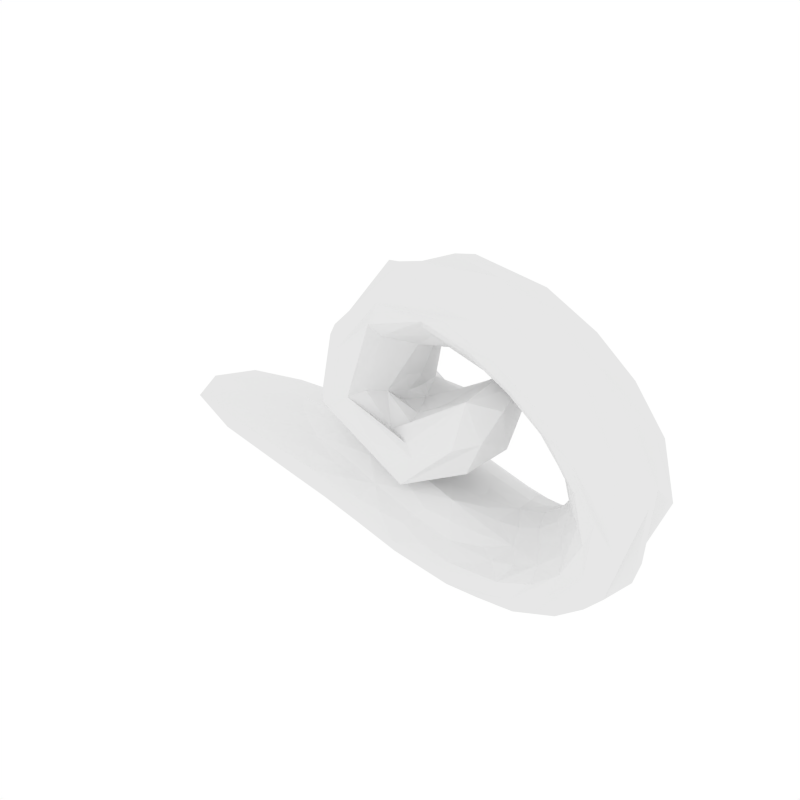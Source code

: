 # Source: Cloud5.blend  (saved by Blender 2.79.0; exported with 4.5.12 LTS)
import bpy
from mathutils import Matrix  # noqa: F401  (used for matrix-valued properties, if any)

bpy.ops.wm.read_factory_settings(use_empty=True)
scene = bpy.context.scene
scene.name = 'Scene'

# ---- collections
col_collection_1 = bpy.data.collections.new('Collection 1'); scene.collection.children.link(col_collection_1)

# ---- materials (node trees are filled in below, after node groups)
mat_white = bpy.data.materials.new('White')
mat_white.alpha_threshold = 0.0
mat_white.roughness = 0.5

# ---- material node trees

# ---- world
world_world = bpy.data.worlds.new('World'); scene.world = world_world
world_world.color = (1.0, 1.0, 1.0)
world_world.use_sun_shadow = False
world_world.sun_shadow_jitter_overblur = 0.0
world_world.cycles.sampling_method = 'NONE'
world_world.cycles.sample_map_resolution = 256

# ---- meshes
me_icosphere_007 = bpy.data.meshes.new('Icosphere.007')
me_icosphere_007.from_pydata([(0.7977, -0.2196, -1.855), (-0.1034, -0.1214, -1.692), (-0.1158, 0.1482, -1.7), (0.7965, 0.2073, -1.781), (0.6034, -0.8208, -1.451), (-2.73, -0.3653, -1.156), (-0.7191, 0.6176, -1.203), (-0.08641, -0.8262, -1.176), (-3.445, 0.02995, -0.9358), (-0.02791, 0.7952, -1.204), (1.498, -0.5127, -0.958), (-0.3682, -0.4525, -0.5928), (-1.003, 0.2604, -0.4834), (0.8519, 0.6987, -0.836), (1.247, 0.1324, -0.7791), (1.714, 0.2952, -0.8556), (1.586, 0.5903, -0.9399), (0.5786, 0.223, -0.6667), (0.3347, 0.4942, -0.6617), (-0.4452, 0.53, -0.5594), (0.1121, -0.02229, -0.5096), (-0.6984, -0.02072, -0.4115), (-0.9617, -0.2284, -0.4806), (0.5656, -0.268, -0.5593), (0.3534, -0.4905, -0.5895), (0.8902, -0.6183, -0.8524), (1.295, -0.1766, -0.7353), (1.671, -0.2934, -0.8532), (1.861, 0.6216, -1.088), (0.7245, 0.8897, -0.9897), (0.04045, 0.7796, -0.9557), (-0.601, 0.6244, -0.7097), (-2.148, 0.4015, -0.5614), (-2.906, 0.01924, -0.6127), (-2.03, -0.3296, -0.6092), (-0.5241, -0.5908, -0.7964), (-0.003132, -0.7991, -0.9726), (0.7053, -0.7886, -1.043), (1.803, -0.5873, -1.171), (2.147, -0.1917, -0.7963), (1.328, 0.7936, -1.239), (1.276, 0.7601, -1.48), (0.5754, 0.8719, -1.471), (-1.792, 0.5749, -0.7147), (-1.821, 0.5524, -0.9626), (-2.717, 0.3897, -1.132), (-1.753, -0.5709, -0.7605), (-1.914, -0.6174, -0.9845), (-0.7843, -0.6644, -1.206), (1.355, -0.8059, -1.274), (1.365, -0.811, -1.479), (2.034, 0.6386, -1.507), (2.163, -0.7126, -1.454), (2.374, 0.5055, -0.9217), (2.37, -0.5364, -0.9997), (2.351, -0.0572, -1.711), (1.048, 0.455, -1.751), (0.3925, 0.6817, -1.613), (-0.4841, 0.5873, -1.427), (-0.7439, 0.3014, -1.506), (-1.814, 0.169, -1.446), (-1.817, -0.1618, -1.471), (-0.7385, -0.2989, -1.522), (-0.4627, -0.5494, -1.432), (2.062, -0.4988, -1.796), (2.207, 0.2278, -0.6787), (1.388, -0.0347, -1.889), (0.4328, -0.6102, -1.588), (1.064, -0.4579, -1.816), (2.017, 0.4661, -1.695), (0.3404, -0.5624, -0.03903), (0.4288, 0.5436, 0.02884), (0.5886, 0.3815, 0.1932), (0.2429, -0.1299, 0.2618), (0.2863, 0.1498, 0.2776), (0.3333, 0.5697, -0.1483), (0.7661, -0.7091, -0.212), (-0.4294, 0.5971, 0.4229), (1.52, -0.4587, 0.1361), (0.3875, -0.1979, -0.4201), (3.164, -0.4988, -1.098), (2.44, 0.2278, -0.3099), (3.062, 0.4661, -1.052), (3.335, -0.0572, -0.8078), (3.019, -0.7126, -0.7727), (2.803, -0.5364, -0.3399), (2.953, 0.6386, -0.8992), (2.513, -0.1917, -0.3851), (2.736, 0.5055, -0.299), (2.983, -0.0572, 0.7504), (2.787, -0.7126, 0.493), (2.293, -0.5364, 0.5789), (2.879, 0.6386, 0.3892), (2.147, -0.1917, 0.3015), (2.215, 0.5055, 0.5717), (3.147, -0.4988, 0.5124), (2.01, 0.2278, 0.3604), (3.067, 0.4661, 0.4392), (2.101, 0.4657, 1.366), (1.909, -0.05763, 1.608), (1.836, -0.713, 1.299), (1.349, -0.5368, 1.178), (1.958, 0.6382, 1.24), (1.323, -0.1922, 0.8673), (1.28, 0.505, 1.138), (2.141, -0.4993, 1.467), (1.174, 0.2274, 0.8617), (0.2914, 0.501, 0.9737), (0.3639, -0.5001, 1.899), (0.4302, 0.2265, 0.8106), (0.4123, 0.4648, 1.797), (0.03383, -0.05849, 1.761), (0.267, -0.7139, 1.534), (0.1684, -0.5377, 1.056), (0.3965, 0.6373, 1.614), (0.4282, -0.193, 0.9164), (0.5362, -0.3225, 0.1349), (-0.447, -0.7408, 0.1001), (1.129, 0.01606, 0.5582), (1.636, 0.02658, 0.6977), (1.332, 0.4027, 0.03364), (-0.5463, 0.4821, 0.3069), (0.3665, 0.3621, -0.3305), (-0.1986, -0.05946, -0.2542), (-0.6896, -0.5983, 0.1423), (0.3343, -0.1767, -1.754), (0.5469, -0.7214, -1.539), (-0.1687, 0.009632, -1.706), (-2.294, -0.2534, -1.352), (0.3219, 0.1996, -1.743), (-0.6916, 0.6335, -1.316), (0.2662, -0.8512, -1.309), (1.636, -0.7008, -1.238), (-3.245, -0.2273, -1.052), (-0.9976, -0.5663, -0.7886), (-0.3719, 0.6988, -1.196), (-2.189, 0.5444, -0.6247), (1.04, 0.8851, -1.132), (1.657, -0.5353, -1.087), (-0.4094, -0.5238, -0.7103), (-1.516, 0.3007, -0.506), (0.7732, 0.8136, -0.8885), (1.22, -0.5792, -0.8947), (1.31, -0.01924, -0.767), (-0.647, -0.3424, -0.5179), (-0.7086, 0.392, -0.5131), (1.231, 0.6432, -0.9034), (0.0009802, -0.5714, -1.509), (1.121, -0.1343, -1.913), (1.125, 0.09044, -1.833), (-1.924, 0.01103, -1.495), (-0.6949, -0.6215, -1.327), (-0.03641, 0.6402, -1.528), (-2.288, 0.2661, -1.321), (0.5092, 0.7915, -1.565), (1.005, -0.8228, -1.17), (-2.061, -0.4731, -0.684), (-0.4474, -0.7404, -1.171), (-1.06, 0.5651, -0.7187), (-3.234, 0.2797, -1.047), (1.625, 0.6982, -1.187), (0.2604, 0.8823, -1.331), (0.7637, -0.6913, -0.9479), (-1.378, -0.2344, -0.5542), (-0.5659, 0.626, -0.6056), (1.781, 0.6382, -0.9928), (0.9685, -0.2357, -0.6656), (0.2828, -0.1494, -0.518), (0.3435, 0.1099, -0.5972), (0.9161, 0.196, -0.732), (1.475, 0.2066, -0.8184), (1.98, 0.2447, -0.7986), (1.661, 0.4507, -0.9054), (0.4684, 0.3469, -0.661), (0.5753, 0.6088, -0.7397), (-0.04374, 0.5192, -0.6032), (-0.2634, -0.02712, -0.44), (-0.8588, 0.1208, -0.4546), (-0.9135, -0.1379, -0.4076), (0.4601, -0.3903, -0.5355), (-0.0538, -0.4794, -0.5686), (0.6583, -0.5686, -0.724), (1.502, -0.2496, -0.7657), (1.589, -0.4138, -0.8966), (1.906, -0.2172, -0.8763), (2.254, 0.5479, -1.221), (2.27, -0.3581, -0.8929), (2.105, 0.5345, -1.055), (0.37, 0.8712, -0.9637), (0.02182, 0.7754, -1.089), (-0.276, 0.6849, -0.824), (-2.553, 0.2719, -0.5814), (-3.36, 0.0259, -0.7313), (-2.531, -0.229, -0.5925), (-0.3014, -0.6949, -0.8655), (-0.06083, -0.8385, -1.073), (0.3786, -0.8161, -1.006), (2.079, -0.5491, -1.135), (2.378, -0.6726, -1.178), (1.937, -0.6551, -1.675), (1.291, 0.7702, -1.356), (1.63, 0.669, -1.543), (0.9373, 0.8471, -1.49), (-1.925, 0.5786, -0.8222), (-1.134, 0.5409, -1.09), (-2.36, 0.5189, -1.015), (-2.006, -0.6295, -0.8367), (-2.397, -0.5285, -1.045), (-1.233, -0.6312, -1.112), (1.376, -0.8363, -1.37), (0.9737, -0.836, -1.479), (1.753, -0.7372, -1.525), (2.303, -0.2856, -1.795), (2.358, 0.4269, -0.7231), (2.099, -0.0067, -0.7185), (1.54, 0.4633, -1.753), (0.9267, 0.3185, -1.764), (0.6948, 0.5807, -1.7), (-0.63, 0.4479, -1.451), (-0.4263, 0.221, -1.622), (-1.221, 0.2355, -1.461), (-1.224, -0.2453, -1.49), (-0.4131, -0.1987, -1.618), (-0.6194, -0.4366, -1.469), (2.243, 0.1917, -1.658), (1.88, 0.6529, -1.676), (1.868, -0.05157, -1.845), (0.7252, -0.5371, -1.698), (0.933, -0.3367, -1.853), (1.562, -0.4886, -1.85), (0.2862, -0.004008, 0.2761), (0.2295, -0.2022, 0.1635), (0.1828, -0.7701, -0.138), (1.003, 0.5373, -0.06429), (0.8948, -0.23, 0.344), (1.001, 0.2975, -0.4179), (-0.5664, -0.7098, 0.05902), (0.2845, 0.2535, 0.2081), (-0.09894, 0.6194, 0.005477), (0.899, 0.2642, 0.3623), (1.259, -0.6431, 0.03762), (-0.5229, 0.5871, 0.4043), (-0.6896, 0.3884, 0.1423), (1.285, -0.3943, -0.3498), (-0.2603, -0.4962, -0.1986), (2.392, 0.2278, -0.5092), (2.375, -0.1917, -0.6125), (3.359, -0.2856, -0.9131), (3.219, 0.1917, -0.8608), (2.634, 0.5055, -0.6747), (2.655, -0.5364, -0.743), (2.985, -0.6551, -1.093), (2.961, -0.6726, -0.4301), (2.488, 0.6386, -1.319), (2.596, -0.7126, -1.227), (2.939, 0.6529, -1.134), (2.421, -0.0067, -0.3751), (2.661, -0.3581, -0.3582), (2.53, 0.4661, -1.51), (2.907, 0.5479, -0.546), (2.554, 0.4269, -0.2311), (2.855, -0.0572, -1.422), (2.601, -0.4988, -1.593), (2.312, 0.2278, 0.005085), (2.42, -0.1917, -0.06668), (2.462, -0.6726, 0.6199), (2.211, -0.3581, 0.4542), (2.566, 0.5055, 0.1558), (2.649, -0.5364, 0.1473), (2.543, 0.5479, 0.5148), (3.077, -0.6551, 0.3595), (3.121, 0.6386, -0.2327), (3.089, -0.7126, -0.09004), (3.072, -0.2856, 0.7307), (2.003, 0.4269, 0.5226), (2.084, -0.0067, 0.2346), (3.309, 0.4661, -0.2841), (2.958, 0.1917, 0.6314), (3.095, 0.6529, 0.3026), (3.364, -0.0572, 0.07946), (3.415, -0.4988, -0.255), (1.606, 0.2277, 0.6527), (1.761, -0.1918, 0.6263), (1.934, 0.1912, 1.495), (1.488, -0.673, 1.284), (1.768, 0.5054, 0.8999), (1.844, -0.5365, 0.9241), (2.182, 0.6524, 1.267), (1.322, -0.3585, 1.034), (2.464, 0.6385, 0.8753), (2.35, -0.7127, 0.9499), (1.602, 0.5475, 1.213), (2.141, -0.6555, 1.302), (1.997, -0.2861, 1.631), (2.627, 0.466, 0.9688), (1.112, 0.4264, 1.013), (1.291, -0.00713, 0.7806), (2.482, -0.05731, 1.241), (2.686, -0.499, 1.062), (0.7187, 0.227, 0.9579), (0.8247, -0.1926, 1.013), (0.2851, 0.4256, 0.8169), (0.08472, -0.2869, 1.855), (0.7519, 0.4903, 1.2), (0.7558, -0.5372, 1.319), (0.1633, 0.1904, 1.727), (0.499, -0.6564, 1.774), (1.312, 0.6378, 1.538), (1.179, -0.7134, 1.57), (0.1046, -0.6739, 1.223), (0.5611, 0.6516, 1.772), (0.2569, 0.5835, 1.139), (1.42, 0.4653, 1.693), (0.4943, -0.007989, 0.8536), (0.2939, -0.3593, 0.9818), (1.164, -0.05806, 1.889), (1.435, -0.4997, 1.802), (0.2945, 0.2071, 0.3865), (0.2557, -0.1775, 0.4828), (0.603, 0.5213, 0.1461), (0.3634, 0.5898, -0.07588), (0.01591, 0.517, 0.2988), (-0.04917, -0.5441, 0.3241), (0.627, -0.6512, -0.07971), (0.5446, -0.4624, 0.07408), (-0.2568, 0.6271, 1.0), (-0.3217, -0.7208, 0.836), (1.441, 0.0234, 0.7904), (1.646, -0.2536, 0.4974), (1.6, 0.28, 0.4596), (-0.5197, 0.4446, 1.025), (0.2903, 0.2254, -0.3746), (-0.6505, -0.0515, 0.735), (-0.6014, -0.5276, 0.8646), (0.5243, 0.003122, -1.808), (3.28, 0.6529, -0.4293), (-0.08449, -0.7222, -1.373), (-2.875, 0.02388, -1.33), (-0.1063, 0.7849, -1.396), (1.271, -0.6759, -1.087), (-1.012, -0.4086, -0.6624), (-1.238, 0.5079, -0.5613), (1.353, 0.7863, -1.032), (3.302, 0.1917, -0.02897), (0.7791, -0.01184, -0.6737), (0.1478, -0.376, -1.645), (1.682, -0.2741, -1.935), (1.264, -0.6853, -1.688), (1.662, 0.1921, -1.78), (-0.9163, 0.003388, -1.599), (-1.405, -0.4891, -1.318), (0.12, 0.4178, -1.649), (-1.389, 0.456, -1.268), (1.226, 0.714, -1.697), (3.445, -0.2856, 0.02064), (0.6574, -0.9248, -1.238), (1.967, -0.7095, -1.316), (-3.104, -0.4827, -0.7518), (-0.8291, -0.703, -0.9467), (-0.6821, 0.5793, -0.9518), (-3.088, 0.5237, -0.7442), (1.836, 0.5919, -1.322), (0.6554, 0.9248, -1.238), (1.946, -0.3877, -1.019), (0.1605, -0.6499, -0.7877), (-1.629, 0.009043, -0.4836), (0.09312, 0.7527, -0.7161), (2.075, 0.4724, -0.8758), (1.145, -0.4537, -0.7097), (1.763, -0.02015, -0.7866), (-0.2758, -0.2813, -0.403), (-0.1433, 0.2419, -0.5327), (1.056, 0.4199, -0.7979), (2.831, -0.2856, -1.514), (-0.3181, 0.6352, 1.184), (2.005, -0.6727, 1.001), (2.732, 0.1917, -1.4), (0.04821, 0.6482, -0.3933), (2.389, 0.6529, -1.527), (1.79, -0.3582, 0.7867), (1.713, -0.006808, 0.5481), (-0.6076, 0.2465, 0.8101), (2.622, 0.5479, -0.9881), (2.529, 0.4269, -0.5135), (2.445, -0.6551, -1.511), (2.717, -0.6726, -0.901), (2.523, -0.3581, -0.6733), (2.304, -0.0067, -0.5535), (2.859, 0.5479, 0.01664), (2.352, 0.4269, 0.1542), (3.284, -0.6551, -0.367), (2.817, -0.6726, 0.1404), (2.533, -0.3581, 0.0521), (2.339, -0.0067, -0.1101), (1.544, 0.004886, -0.1105), (0.5756, -0.683, -0.6268), (-0.6839, -0.429, 0.8073), (2.653, -0.6552, 0.8943), (1.572, 0.4268, 0.8167), (2.106, 0.5478, 0.9138), (2.685, 0.6528, 0.8496), (2.484, 0.1915, 1.124), (2.571, -0.2857, 1.246), (1.248, -0.2865, 1.935), (1.224, 0.1908, 1.786), (1.526, 0.652, 1.613), (0.9765, 0.5471, 1.425), (0.6597, 0.4155, 1.052), (1.477, -0.6559, 1.639), (0.8485, -0.6735, 1.461), (0.7766, -0.3589, 1.176), (0.8212, -0.007559, 0.9206), (1.324, -0.4959, 0.6023), (1.292, 0.5215, 0.5791), (0.3841, 0.008106, 0.1695), (-0.1691, 0.5284, 0.4258), (0.196, 0.4293, 0.2183), (-0.3925, -0.6699, 1.09), (-0.2076, -0.6915, 0.247), (0.1056, -0.351, 0.2949), (0.3335, -0.007208, 0.4618), (-0.6896, -0.05613, 0.1423), (-0.6896, 0.2333, 0.1423), (-0.6896, -0.2961, 0.1423), (-0.6896, -0.4718, 0.1423)], [], [(0, 125, 334, 148), (0, 148, 346, 228), (0, 228, 345, 125), (1, 127, 334, 125), (1, 125, 345, 222), (1, 222, 349, 127), (2, 129, 334, 127), (2, 127, 349, 219), (2, 219, 351, 129), (3, 149, 334, 129), (3, 129, 351, 216), (3, 216, 348, 149), (4, 131, 336, 126), (4, 126, 347, 210), (4, 210, 355, 131), (5, 133, 337, 128), (5, 128, 350, 207), (5, 207, 357, 133), (6, 135, 338, 130), (6, 130, 352, 204), (6, 204, 359, 135), (7, 157, 336, 131), (7, 131, 355, 195), (7, 195, 358, 157), (8, 159, 337, 133), (8, 133, 357, 192), (8, 192, 360, 159), (9, 161, 338, 135), (9, 135, 359, 189), (9, 189, 362, 161), (10, 142, 339, 138), (10, 138, 363, 183), (10, 183, 368, 142), (11, 144, 340, 139), (11, 139, 364, 180), (11, 180, 370, 144), (12, 145, 341, 140), (12, 140, 365, 177), (12, 177, 371, 145), (13, 146, 342, 141), (13, 141, 366, 174), (13, 174, 372, 146), (14, 143, 369, 170), (14, 170, 372, 169), (14, 169, 344, 143), (15, 170, 369, 171), (15, 171, 367, 172), (15, 172, 372, 170), (16, 172, 367, 165), (16, 165, 342, 146), (16, 146, 372, 172), (17, 169, 372, 173), (17, 173, 371, 168), (17, 168, 344, 169), (18, 173, 372, 174), (18, 174, 366, 175), (18, 175, 371, 173), (19, 175, 366, 164), (19, 164, 341, 145), (19, 145, 371, 175), (20, 168, 371, 176), (20, 176, 370, 167), (20, 167, 344, 168), (21, 176, 371, 177), (21, 177, 365, 178), (21, 178, 370, 176), (22, 178, 365, 163), (22, 163, 340, 144), (22, 144, 370, 178), (23, 167, 370, 179), (23, 179, 368, 166), (23, 166, 344, 167), (24, 179, 370, 180), (24, 180, 364, 181), (24, 181, 368, 179), (25, 181, 364, 162), (25, 162, 339, 142), (25, 142, 368, 181), (26, 166, 368, 182), (26, 182, 369, 143), (26, 143, 344, 166), (27, 182, 368, 183), (27, 183, 363, 184), (27, 184, 369, 182), (28, 187, 361, 160), (28, 160, 342, 165), (28, 165, 367, 187), (29, 137, 362, 188), (29, 188, 366, 141), (29, 141, 342, 137), (30, 188, 362, 189), (30, 189, 359, 190), (30, 190, 366, 188), (31, 190, 359, 158), (31, 158, 341, 164), (31, 164, 366, 190), (32, 136, 360, 191), (32, 191, 365, 140), (32, 140, 341, 136), (33, 191, 360, 192), (33, 192, 357, 193), (33, 193, 365, 191), (34, 193, 357, 156), (34, 156, 340, 163), (34, 163, 365, 193), (35, 134, 358, 194), (35, 194, 364, 139), (35, 139, 340, 134), (36, 194, 358, 195), (36, 195, 355, 196), (36, 196, 364, 194), (37, 196, 355, 155), (37, 155, 339, 162), (37, 162, 364, 196), (38, 132, 356, 197), (38, 197, 363, 138), (38, 138, 339, 132), (39, 214, 369, 184), (39, 184, 363, 186), (39, 186, 386, 246), (39, 246, 387, 214), (40, 160, 361, 200), (40, 200, 362, 137), (40, 137, 342, 160), (41, 200, 361, 201), (41, 201, 353, 202), (41, 202, 362, 200), (42, 202, 353, 154), (42, 154, 338, 161), (42, 161, 362, 202), (43, 158, 359, 203), (43, 203, 360, 136), (43, 136, 341, 158), (44, 203, 359, 204), (44, 204, 352, 205), (44, 205, 360, 203), (45, 205, 352, 153), (45, 153, 337, 159), (45, 159, 360, 205), (46, 156, 357, 206), (46, 206, 358, 134), (46, 134, 340, 156), (47, 206, 357, 207), (47, 207, 350, 208), (47, 208, 358, 206), (48, 208, 350, 151), (48, 151, 336, 157), (48, 157, 358, 208), (49, 155, 355, 209), (49, 209, 356, 132), (49, 132, 339, 155), (50, 209, 355, 210), (50, 210, 347, 211), (50, 211, 356, 209), (51, 225, 353, 201), (51, 201, 361, 185), (51, 185, 382, 253), (51, 253, 378, 225), (52, 198, 356, 211), (52, 211, 347, 199), (52, 199, 384, 254), (52, 254, 385, 198), (53, 185, 361, 187), (53, 187, 367, 213), (53, 213, 383, 249), (53, 249, 382, 185), (54, 186, 363, 197), (54, 197, 356, 198), (54, 198, 385, 250), (54, 250, 386, 186), (55, 212, 346, 226), (55, 226, 348, 224), (55, 224, 376, 261), (55, 261, 373, 212), (56, 215, 348, 216), (56, 216, 351, 217), (56, 217, 353, 215), (57, 217, 351, 152), (57, 152, 338, 154), (57, 154, 353, 217), (58, 152, 351, 218), (58, 218, 352, 130), (58, 130, 338, 152), (59, 218, 351, 219), (59, 219, 349, 220), (59, 220, 352, 218), (60, 220, 349, 150), (60, 150, 337, 153), (60, 153, 352, 220), (61, 150, 349, 221), (61, 221, 350, 128), (61, 128, 337, 150), (62, 221, 349, 222), (62, 222, 345, 223), (62, 223, 350, 221), (63, 223, 345, 147), (63, 147, 336, 151), (63, 151, 350, 223), (64, 199, 347, 229), (64, 229, 346, 212), (64, 212, 373, 262), (64, 262, 384, 199), (65, 213, 367, 171), (65, 171, 369, 214), (65, 214, 387, 245), (65, 245, 383, 213), (66, 226, 346, 148), (66, 148, 334, 149), (66, 149, 348, 226), (67, 147, 345, 227), (67, 227, 347, 126), (67, 126, 336, 147), (68, 227, 345, 228), (68, 228, 346, 229), (68, 229, 347, 227), (69, 224, 348, 215), (69, 215, 353, 225), (69, 225, 378, 258), (69, 258, 376, 224), (70, 322, 418, 323), (70, 323, 412, 324), (70, 324, 419, 322), (71, 319, 413, 320), (71, 320, 415, 321), (71, 321, 416, 319), (72, 239, 413, 319), (72, 319, 416, 237), (72, 237, 414, 239), (73, 318, 419, 231), (73, 231, 414, 230), (73, 230, 420, 318), (74, 230, 414, 237), (74, 237, 416, 317), (74, 317, 420, 230), (75, 233, 377, 238), (75, 238, 415, 320), (75, 320, 413, 233), (76, 232, 395, 240), (76, 240, 412, 323), (76, 323, 418, 232), (77, 238, 377, 241), (77, 241, 374, 325), (77, 325, 415, 238), (78, 240, 395, 243), (78, 243, 394, 328), (78, 328, 412, 240), (79, 243, 395, 244), (79, 244, 424, 423), (79, 394, 243), (80, 251, 384, 262), (80, 262, 373, 247), (80, 247, 354, 280), (80, 280, 390, 251), (81, 260, 383, 245), (81, 245, 387, 256), (81, 256, 393, 263), (81, 263, 389, 260), (82, 248, 376, 258), (82, 258, 378, 255), (82, 255, 335, 276), (82, 276, 343, 248), (83, 247, 373, 261), (83, 261, 376, 248), (83, 248, 343, 279), (83, 279, 354, 247), (84, 252, 385, 254), (84, 254, 384, 251), (84, 251, 390, 272), (84, 272, 391, 252), (85, 257, 386, 250), (85, 250, 385, 252), (85, 252, 391, 268), (85, 268, 392, 257), (86, 255, 378, 253), (86, 253, 382, 259), (86, 259, 388, 271), (86, 271, 335, 255), (87, 256, 387, 246), (87, 246, 386, 257), (87, 257, 392, 264), (87, 264, 393, 256), (88, 259, 382, 249), (88, 249, 383, 260), (88, 260, 389, 267), (88, 267, 388, 259), (89, 273, 354, 279), (89, 279, 343, 277), (89, 277, 401, 297), (89, 297, 402, 273), (90, 265, 391, 272), (90, 272, 390, 270), (90, 270, 397, 290), (90, 290, 375, 265), (91, 266, 392, 268), (91, 268, 391, 265), (91, 265, 375, 286), (91, 286, 379, 266), (92, 278, 335, 271), (92, 271, 388, 269), (92, 269, 399, 289), (92, 289, 400, 278), (93, 275, 393, 264), (93, 264, 392, 266), (93, 266, 379, 282), (93, 282, 380, 275), (94, 269, 388, 267), (94, 267, 389, 274), (94, 274, 398, 285), (94, 285, 399, 269), (95, 270, 390, 280), (95, 280, 354, 273), (95, 273, 402, 298), (95, 298, 397, 270), (96, 274, 389, 263), (96, 263, 393, 275), (96, 275, 380, 281), (96, 281, 398, 274), (97, 277, 343, 276), (97, 276, 335, 278), (97, 278, 400, 294), (97, 294, 401, 277), (98, 283, 401, 294), (98, 294, 400, 287), (98, 287, 405, 312), (98, 312, 404, 283), (99, 293, 402, 297), (99, 297, 401, 283), (99, 283, 404, 315), (99, 315, 403, 293), (100, 284, 375, 290), (100, 290, 397, 292), (100, 292, 408, 308), (100, 308, 409, 284), (101, 288, 379, 286), (101, 286, 375, 284), (101, 284, 409, 304), (101, 304, 410, 288), (102, 287, 400, 289), (102, 289, 399, 291), (102, 291, 406, 307), (102, 307, 405, 287), (103, 296, 380, 282), (103, 282, 379, 288), (103, 288, 410, 300), (103, 300, 411, 296), (104, 291, 399, 285), (104, 285, 398, 295), (104, 295, 407, 303), (104, 303, 406, 291), (105, 292, 397, 298), (105, 298, 402, 293), (105, 293, 403, 316), (105, 316, 408, 292), (106, 295, 398, 281), (106, 281, 380, 296), (106, 296, 411, 299), (106, 299, 407, 295), (107, 311, 406, 303), (107, 303, 407, 301), (107, 301, 416, 321), (107, 321, 415, 311), (108, 306, 408, 316), (108, 316, 403, 302), (108, 302, 396, 333), (108, 333, 417, 306), (109, 301, 407, 299), (109, 299, 411, 313), (109, 313, 420, 317), (109, 317, 416, 301), (110, 305, 404, 312), (110, 312, 405, 310), (110, 310, 374, 330), (110, 330, 381, 305), (111, 302, 403, 315), (111, 315, 404, 305), (111, 305, 381, 332), (111, 332, 396, 302), (112, 309, 409, 308), (112, 308, 408, 306), (112, 306, 417, 326), (112, 326, 418, 309), (113, 314, 410, 304), (113, 304, 409, 309), (113, 309, 418, 322), (113, 322, 419, 314), (114, 310, 405, 307), (114, 307, 406, 311), (114, 311, 415, 325), (114, 325, 374, 310), (115, 313, 411, 300), (115, 300, 410, 314), (115, 314, 419, 318), (115, 318, 420, 313), (116, 324, 412, 234), (116, 234, 414, 231), (116, 231, 419, 324), (117, 326, 417, 236), (117, 236, 395, 232), (117, 232, 418, 326), (118, 234, 412, 327), (118, 327, 413, 239), (118, 239, 414, 234), (119, 327, 412, 328), (119, 328, 394, 329), (119, 329, 413, 327), (120, 329, 394, 235), (120, 235, 377, 233), (120, 233, 413, 329), (121, 242, 381, 330), (121, 330, 374, 241), (121, 241, 377, 242), (122, 235, 394, 331), (122, 331, 422, 242), (122, 242, 377, 235), (123, 331, 394, 79), (123, 79, 423, 421), (123, 421, 422, 331), (124, 333, 396, 424), (124, 244, 395, 236), (124, 236, 417, 333), (423, 424, 396), (424, 244, 124), (421, 423, 396, 332), (242, 422, 381), (422, 421, 332, 381)])
me_icosphere_007.materials.append(mat_white)
me_icosphere_007.use_remesh_preserve_volume = False
me_icosphere_007.use_remesh_preserve_attributes = False
me_icosphere_007.use_mirror_vertex_groups = False
me_icosphere_007.update()

# ---- objects
ob_cloud5 = bpy.data.objects.new('Cloud5', me_icosphere_007)

# ---- transforms, parenting, visibility, modifiers, constraints
ob_cloud5.location = (0.0, 0.0, 0.0)
ob_cloud5.lineart.crease_threshold = 0.0

# ---- collection membership
col_collection_1.objects.link(ob_cloud5)

# ---- scene / render settings (as saved in the file)
scene.frame_start = 1; scene.frame_end = 250; scene.frame_set(0)
scene.render.engine = 'CYCLES'
scene.render.resolution_x = 1000
scene.render.resolution_y = 1000
scene.render.dither_intensity = 0.0
scene.cycles.samples = 200
scene.cycles.sampling_pattern = 'TABULATED_SOBOL'
scene.cycles.light_sampling_threshold = 0.0
scene.cycles.use_adaptive_sampling = False
scene.cycles.use_light_tree = False
scene.cycles.caustics_reflective = False
scene.cycles.caustics_refractive = False
scene.cycles.blur_glossy = 0.0
scene.cycles.max_bounces = 2
scene.cycles.pixel_filter_type = 'GAUSSIAN'
scene.cycles.sample_clamp_indirect = 0.0
scene.view_settings.view_transform = 'Standard'
bpy.context.view_layer.update()

# ---- added for rendering (the .blend has no active camera): camera
cam_auto = bpy.data.cameras.new('AutoCamera')
cam_auto.lens = 50.0
cam_auto.sensor_width = 36.0
cam_auto.clip_end = 1000.0
ob_auto_camera = bpy.data.objects.new('AutoCamera', cam_auto)
scene.collection.objects.link(ob_auto_camera)
ob_auto_camera.location = (7.50905, -9.01086, 6.00724)
ob_auto_camera.rotation_euler = (1.09748, -7.21219e-08, 0.694738)
scene.camera = ob_auto_camera
bpy.context.view_layer.update()
